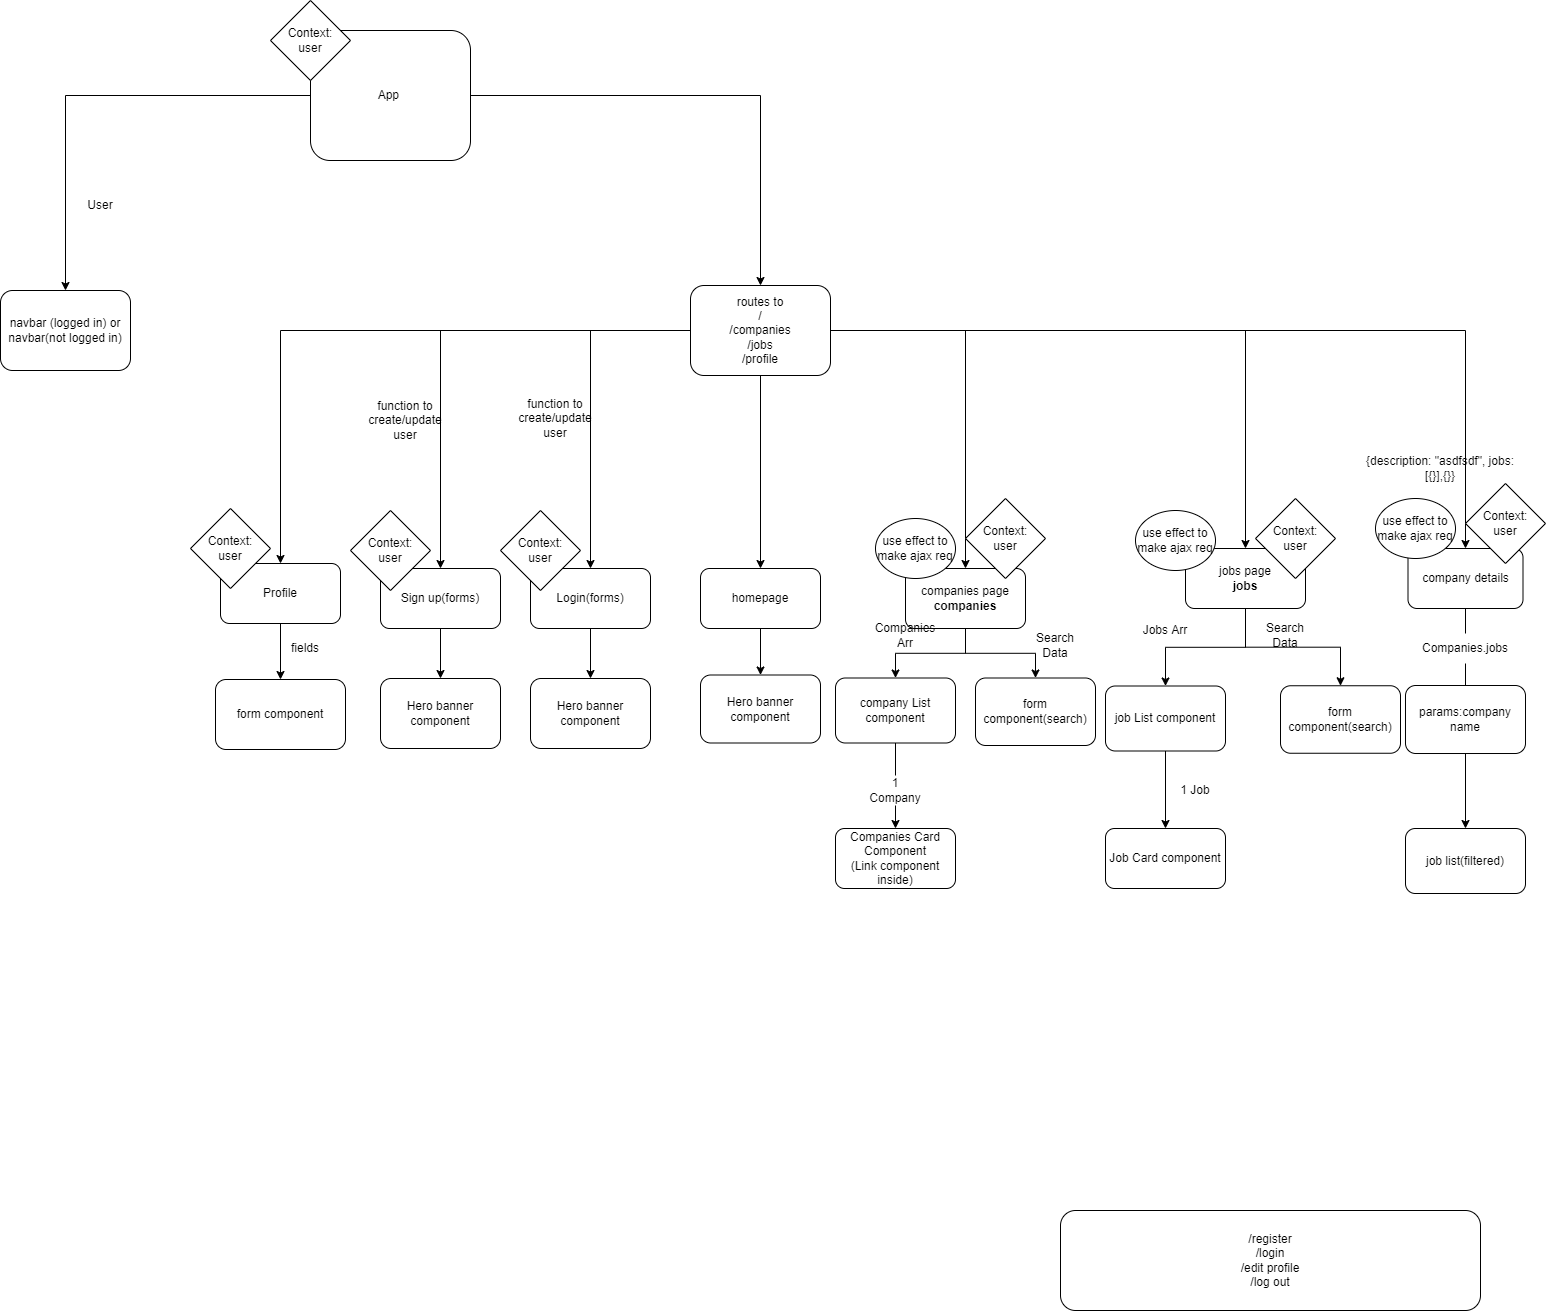

The diagram above was exported from draw.io. Its source (the exported page's mxGraphModel, read from the mxfile embedded in the PNG):
<mxGraphModel dx="2512" dy="1894" grid="1" gridSize="10" guides="1" tooltips="1" connect="1" arrows="1" fold="1" page="1" pageScale="1" pageWidth="850" pageHeight="1100" math="0" shadow="0">
  <root>
    <mxCell id="zA1bTSIJT97Wl_mzNZPJ-0" />
    <mxCell id="zA1bTSIJT97Wl_mzNZPJ-1" parent="zA1bTSIJT97Wl_mzNZPJ-0" />
    <mxCell id="VjG92ufftGqOCmAXLAgs-2" style="edgeStyle=orthogonalEdgeStyle;rounded=0;orthogonalLoop=1;jettySize=auto;html=1;" parent="zA1bTSIJT97Wl_mzNZPJ-1" source="zA1bTSIJT97Wl_mzNZPJ-2" target="zA1bTSIJT97Wl_mzNZPJ-14" edge="1">
      <mxGeometry relative="1" as="geometry" />
    </mxCell>
    <mxCell id="ezjVv3arp0Gz-GdEyBku-46" style="edgeStyle=orthogonalEdgeStyle;rounded=0;orthogonalLoop=1;jettySize=auto;html=1;entryX=0.5;entryY=0;entryDx=0;entryDy=0;" parent="zA1bTSIJT97Wl_mzNZPJ-1" source="zA1bTSIJT97Wl_mzNZPJ-2" target="zA1bTSIJT97Wl_mzNZPJ-15" edge="1">
      <mxGeometry relative="1" as="geometry" />
    </mxCell>
    <mxCell id="zA1bTSIJT97Wl_mzNZPJ-2" value="App&amp;nbsp;" style="rounded=1;whiteSpace=wrap;html=1;" parent="zA1bTSIJT97Wl_mzNZPJ-1" vertex="1">
      <mxGeometry x="-410" y="-230" width="160" height="130" as="geometry" />
    </mxCell>
    <mxCell id="VjG92ufftGqOCmAXLAgs-23" style="edgeStyle=orthogonalEdgeStyle;rounded=0;orthogonalLoop=1;jettySize=auto;html=1;startArrow=none;" parent="zA1bTSIJT97Wl_mzNZPJ-1" source="VjG92ufftGqOCmAXLAgs-53" target="zA1bTSIJT97Wl_mzNZPJ-11" edge="1">
      <mxGeometry relative="1" as="geometry" />
    </mxCell>
    <mxCell id="zA1bTSIJT97Wl_mzNZPJ-4" value="company List component" style="rounded=1;whiteSpace=wrap;html=1;" parent="zA1bTSIJT97Wl_mzNZPJ-1" vertex="1">
      <mxGeometry x="115" y="417.5" width="120" height="65" as="geometry" />
    </mxCell>
    <mxCell id="zA1bTSIJT97Wl_mzNZPJ-5" value="form component(search)" style="rounded=1;whiteSpace=wrap;html=1;" parent="zA1bTSIJT97Wl_mzNZPJ-1" vertex="1">
      <mxGeometry x="255" y="417.5" width="120" height="67.5" as="geometry" />
    </mxCell>
    <mxCell id="zA1bTSIJT97Wl_mzNZPJ-8" value="Job Card component" style="rounded=1;whiteSpace=wrap;html=1;" parent="zA1bTSIJT97Wl_mzNZPJ-1" vertex="1">
      <mxGeometry x="385" y="568" width="120" height="60" as="geometry" />
    </mxCell>
    <mxCell id="zA1bTSIJT97Wl_mzNZPJ-11" value="Companies Card Component&lt;br&gt;(Link component inside)" style="rounded=1;whiteSpace=wrap;html=1;" parent="zA1bTSIJT97Wl_mzNZPJ-1" vertex="1">
      <mxGeometry x="115" y="568" width="120" height="60" as="geometry" />
    </mxCell>
    <mxCell id="zA1bTSIJT97Wl_mzNZPJ-12" value="Hero banner component" style="rounded=1;whiteSpace=wrap;html=1;" parent="zA1bTSIJT97Wl_mzNZPJ-1" vertex="1">
      <mxGeometry x="-20" y="414.5" width="120" height="68" as="geometry" />
    </mxCell>
    <mxCell id="zA1bTSIJT97Wl_mzNZPJ-14" value="&lt;span&gt;navbar (logged in) or navbar(not logged in)&lt;/span&gt;" style="rounded=1;whiteSpace=wrap;html=1;" parent="zA1bTSIJT97Wl_mzNZPJ-1" vertex="1">
      <mxGeometry x="-720" y="30" width="130" height="80" as="geometry" />
    </mxCell>
    <mxCell id="VjG92ufftGqOCmAXLAgs-10" style="edgeStyle=orthogonalEdgeStyle;rounded=0;orthogonalLoop=1;jettySize=auto;html=1;entryX=0.5;entryY=0;entryDx=0;entryDy=0;" parent="zA1bTSIJT97Wl_mzNZPJ-1" source="zA1bTSIJT97Wl_mzNZPJ-15" target="VjG92ufftGqOCmAXLAgs-5" edge="1">
      <mxGeometry relative="1" as="geometry" />
    </mxCell>
    <mxCell id="VjG92ufftGqOCmAXLAgs-11" style="edgeStyle=orthogonalEdgeStyle;rounded=0;orthogonalLoop=1;jettySize=auto;html=1;" parent="zA1bTSIJT97Wl_mzNZPJ-1" source="zA1bTSIJT97Wl_mzNZPJ-15" target="VjG92ufftGqOCmAXLAgs-6" edge="1">
      <mxGeometry relative="1" as="geometry" />
    </mxCell>
    <mxCell id="VjG92ufftGqOCmAXLAgs-12" style="edgeStyle=orthogonalEdgeStyle;rounded=0;orthogonalLoop=1;jettySize=auto;html=1;entryX=0.5;entryY=0;entryDx=0;entryDy=0;" parent="zA1bTSIJT97Wl_mzNZPJ-1" source="zA1bTSIJT97Wl_mzNZPJ-15" target="VjG92ufftGqOCmAXLAgs-4" edge="1">
      <mxGeometry relative="1" as="geometry" />
    </mxCell>
    <mxCell id="VjG92ufftGqOCmAXLAgs-13" style="edgeStyle=orthogonalEdgeStyle;rounded=0;orthogonalLoop=1;jettySize=auto;html=1;" parent="zA1bTSIJT97Wl_mzNZPJ-1" source="zA1bTSIJT97Wl_mzNZPJ-15" target="VjG92ufftGqOCmAXLAgs-3" edge="1">
      <mxGeometry relative="1" as="geometry" />
    </mxCell>
    <mxCell id="ezjVv3arp0Gz-GdEyBku-13" style="edgeStyle=orthogonalEdgeStyle;rounded=0;orthogonalLoop=1;jettySize=auto;html=1;entryX=0.5;entryY=0;entryDx=0;entryDy=0;" parent="zA1bTSIJT97Wl_mzNZPJ-1" source="zA1bTSIJT97Wl_mzNZPJ-15" target="ezjVv3arp0Gz-GdEyBku-11" edge="1">
      <mxGeometry relative="1" as="geometry" />
    </mxCell>
    <mxCell id="ezjVv3arp0Gz-GdEyBku-34" style="edgeStyle=orthogonalEdgeStyle;rounded=0;orthogonalLoop=1;jettySize=auto;html=1;" parent="zA1bTSIJT97Wl_mzNZPJ-1" source="zA1bTSIJT97Wl_mzNZPJ-15" target="ezjVv3arp0Gz-GdEyBku-3" edge="1">
      <mxGeometry relative="1" as="geometry" />
    </mxCell>
    <mxCell id="ezjVv3arp0Gz-GdEyBku-35" style="edgeStyle=orthogonalEdgeStyle;rounded=0;orthogonalLoop=1;jettySize=auto;html=1;entryX=0.5;entryY=0;entryDx=0;entryDy=0;" parent="zA1bTSIJT97Wl_mzNZPJ-1" source="zA1bTSIJT97Wl_mzNZPJ-15" target="ezjVv3arp0Gz-GdEyBku-4" edge="1">
      <mxGeometry relative="1" as="geometry" />
    </mxCell>
    <mxCell id="zA1bTSIJT97Wl_mzNZPJ-15" value="routes to&lt;br&gt;/&lt;br&gt;/companies&lt;br&gt;/jobs&lt;br&gt;/profile" style="rounded=1;whiteSpace=wrap;html=1;" parent="zA1bTSIJT97Wl_mzNZPJ-1" vertex="1">
      <mxGeometry x="-30" y="25" width="140" height="90" as="geometry" />
    </mxCell>
    <mxCell id="VjG92ufftGqOCmAXLAgs-14" style="edgeStyle=orthogonalEdgeStyle;rounded=0;orthogonalLoop=1;jettySize=auto;html=1;" parent="zA1bTSIJT97Wl_mzNZPJ-1" source="VjG92ufftGqOCmAXLAgs-3" target="zA1bTSIJT97Wl_mzNZPJ-12" edge="1">
      <mxGeometry relative="1" as="geometry" />
    </mxCell>
    <mxCell id="VjG92ufftGqOCmAXLAgs-3" value="homepage" style="rounded=1;whiteSpace=wrap;html=1;" parent="zA1bTSIJT97Wl_mzNZPJ-1" vertex="1">
      <mxGeometry x="-20" y="308" width="120" height="60" as="geometry" />
    </mxCell>
    <mxCell id="VjG92ufftGqOCmAXLAgs-15" style="edgeStyle=orthogonalEdgeStyle;rounded=0;orthogonalLoop=1;jettySize=auto;html=1;entryX=0.5;entryY=0;entryDx=0;entryDy=0;" parent="zA1bTSIJT97Wl_mzNZPJ-1" source="VjG92ufftGqOCmAXLAgs-4" target="zA1bTSIJT97Wl_mzNZPJ-4" edge="1">
      <mxGeometry relative="1" as="geometry" />
    </mxCell>
    <mxCell id="VjG92ufftGqOCmAXLAgs-16" style="edgeStyle=orthogonalEdgeStyle;rounded=0;orthogonalLoop=1;jettySize=auto;html=1;" parent="zA1bTSIJT97Wl_mzNZPJ-1" source="VjG92ufftGqOCmAXLAgs-4" target="zA1bTSIJT97Wl_mzNZPJ-5" edge="1">
      <mxGeometry relative="1" as="geometry" />
    </mxCell>
    <mxCell id="VjG92ufftGqOCmAXLAgs-4" value="companies page&lt;br&gt;&lt;b&gt;companies&lt;/b&gt;" style="rounded=1;whiteSpace=wrap;html=1;" parent="zA1bTSIJT97Wl_mzNZPJ-1" vertex="1">
      <mxGeometry x="185" y="308" width="120" height="60" as="geometry" />
    </mxCell>
    <mxCell id="VjG92ufftGqOCmAXLAgs-20" style="edgeStyle=orthogonalEdgeStyle;rounded=0;orthogonalLoop=1;jettySize=auto;html=1;entryX=0.5;entryY=0;entryDx=0;entryDy=0;" parent="zA1bTSIJT97Wl_mzNZPJ-1" source="VjG92ufftGqOCmAXLAgs-5" target="VjG92ufftGqOCmAXLAgs-17" edge="1">
      <mxGeometry relative="1" as="geometry" />
    </mxCell>
    <mxCell id="ezjVv3arp0Gz-GdEyBku-50" style="edgeStyle=orthogonalEdgeStyle;rounded=0;orthogonalLoop=1;jettySize=auto;html=1;entryX=0.5;entryY=0;entryDx=0;entryDy=0;" parent="zA1bTSIJT97Wl_mzNZPJ-1" source="VjG92ufftGqOCmAXLAgs-5" target="VjG92ufftGqOCmAXLAgs-18" edge="1">
      <mxGeometry relative="1" as="geometry" />
    </mxCell>
    <mxCell id="VjG92ufftGqOCmAXLAgs-5" value="jobs page&lt;br&gt;&lt;b&gt;jobs&lt;/b&gt;" style="rounded=1;whiteSpace=wrap;html=1;" parent="zA1bTSIJT97Wl_mzNZPJ-1" vertex="1">
      <mxGeometry x="465" y="288" width="120" height="60" as="geometry" />
    </mxCell>
    <mxCell id="VjG92ufftGqOCmAXLAgs-25" style="edgeStyle=orthogonalEdgeStyle;rounded=0;orthogonalLoop=1;jettySize=auto;html=1;entryX=0.5;entryY=0;entryDx=0;entryDy=0;startArrow=none;" parent="zA1bTSIJT97Wl_mzNZPJ-1" source="VjG92ufftGqOCmAXLAgs-39" target="VjG92ufftGqOCmAXLAgs-24" edge="1">
      <mxGeometry relative="1" as="geometry" />
    </mxCell>
    <mxCell id="VjG92ufftGqOCmAXLAgs-6" value="company details" style="rounded=1;whiteSpace=wrap;html=1;" parent="zA1bTSIJT97Wl_mzNZPJ-1" vertex="1">
      <mxGeometry x="687.5" y="288" width="115" height="60" as="geometry" />
    </mxCell>
    <mxCell id="ezjVv3arp0Gz-GdEyBku-44" style="edgeStyle=orthogonalEdgeStyle;rounded=0;orthogonalLoop=1;jettySize=auto;html=1;entryX=0.5;entryY=0;entryDx=0;entryDy=0;" parent="zA1bTSIJT97Wl_mzNZPJ-1" source="VjG92ufftGqOCmAXLAgs-17" target="zA1bTSIJT97Wl_mzNZPJ-8" edge="1">
      <mxGeometry relative="1" as="geometry" />
    </mxCell>
    <mxCell id="VjG92ufftGqOCmAXLAgs-17" value="job List component" style="rounded=1;whiteSpace=wrap;html=1;" parent="zA1bTSIJT97Wl_mzNZPJ-1" vertex="1">
      <mxGeometry x="385" y="425.5" width="120" height="65" as="geometry" />
    </mxCell>
    <mxCell id="VjG92ufftGqOCmAXLAgs-18" value="form component(search)" style="rounded=1;whiteSpace=wrap;html=1;" parent="zA1bTSIJT97Wl_mzNZPJ-1" vertex="1">
      <mxGeometry x="560" y="425.25" width="120" height="67.5" as="geometry" />
    </mxCell>
    <mxCell id="VjG92ufftGqOCmAXLAgs-24" value="job list(filtered)" style="rounded=1;whiteSpace=wrap;html=1;" parent="zA1bTSIJT97Wl_mzNZPJ-1" vertex="1">
      <mxGeometry x="685" y="568" width="120" height="65" as="geometry" />
    </mxCell>
    <mxCell id="VjG92ufftGqOCmAXLAgs-41" value="Companies.jobs" style="text;html=1;strokeColor=none;fillColor=none;align=center;verticalAlign=middle;whiteSpace=wrap;rounded=0;" parent="zA1bTSIJT97Wl_mzNZPJ-1" vertex="1">
      <mxGeometry x="715" y="373" width="60" height="30" as="geometry" />
    </mxCell>
    <mxCell id="VjG92ufftGqOCmAXLAgs-42" value="" style="edgeStyle=orthogonalEdgeStyle;rounded=0;orthogonalLoop=1;jettySize=auto;html=1;entryX=0.5;entryY=0;entryDx=0;entryDy=0;endArrow=none;" parent="zA1bTSIJT97Wl_mzNZPJ-1" source="VjG92ufftGqOCmAXLAgs-6" target="VjG92ufftGqOCmAXLAgs-41" edge="1">
      <mxGeometry relative="1" as="geometry">
        <mxPoint x="744.9999999999998" y="350" as="sourcePoint" />
        <mxPoint x="744.9999999999998" y="450" as="targetPoint" />
      </mxGeometry>
    </mxCell>
    <mxCell id="VjG92ufftGqOCmAXLAgs-43" value="{description: &quot;asdfsdf&quot;, jobs: [{}],{}}" style="text;html=1;strokeColor=none;fillColor=none;align=center;verticalAlign=middle;whiteSpace=wrap;rounded=0;" parent="zA1bTSIJT97Wl_mzNZPJ-1" vertex="1">
      <mxGeometry x="645" y="178" width="150" height="60" as="geometry" />
    </mxCell>
    <mxCell id="VjG92ufftGqOCmAXLAgs-44" value="Companies Arr" style="text;html=1;strokeColor=none;fillColor=none;align=center;verticalAlign=middle;whiteSpace=wrap;rounded=0;" parent="zA1bTSIJT97Wl_mzNZPJ-1" vertex="1">
      <mxGeometry x="155" y="360" width="60" height="30" as="geometry" />
    </mxCell>
    <mxCell id="VjG92ufftGqOCmAXLAgs-45" value="Jobs Arr" style="text;html=1;strokeColor=none;fillColor=none;align=center;verticalAlign=middle;whiteSpace=wrap;rounded=0;" parent="zA1bTSIJT97Wl_mzNZPJ-1" vertex="1">
      <mxGeometry x="415" y="355" width="60" height="30" as="geometry" />
    </mxCell>
    <mxCell id="VjG92ufftGqOCmAXLAgs-46" value="Search Data" style="text;html=1;strokeColor=none;fillColor=none;align=center;verticalAlign=middle;whiteSpace=wrap;rounded=0;" parent="zA1bTSIJT97Wl_mzNZPJ-1" vertex="1">
      <mxGeometry x="535" y="360" width="60" height="30" as="geometry" />
    </mxCell>
    <mxCell id="VjG92ufftGqOCmAXLAgs-47" value="Search Data" style="text;html=1;strokeColor=none;fillColor=none;align=center;verticalAlign=middle;whiteSpace=wrap;rounded=0;" parent="zA1bTSIJT97Wl_mzNZPJ-1" vertex="1">
      <mxGeometry x="305" y="370" width="60" height="30" as="geometry" />
    </mxCell>
    <mxCell id="VjG92ufftGqOCmAXLAgs-49" value="use effect to make ajax req" style="ellipse;whiteSpace=wrap;html=1;" parent="zA1bTSIJT97Wl_mzNZPJ-1" vertex="1">
      <mxGeometry x="155" y="258" width="80" height="60" as="geometry" />
    </mxCell>
    <mxCell id="VjG92ufftGqOCmAXLAgs-50" value="use effect to make ajax req" style="ellipse;whiteSpace=wrap;html=1;" parent="zA1bTSIJT97Wl_mzNZPJ-1" vertex="1">
      <mxGeometry x="415" y="250" width="80" height="60" as="geometry" />
    </mxCell>
    <mxCell id="VjG92ufftGqOCmAXLAgs-51" value="use effect to make ajax req" style="ellipse;whiteSpace=wrap;html=1;" parent="zA1bTSIJT97Wl_mzNZPJ-1" vertex="1">
      <mxGeometry x="655" y="238" width="80" height="60" as="geometry" />
    </mxCell>
    <mxCell id="VjG92ufftGqOCmAXLAgs-52" value="1 Job" style="text;html=1;strokeColor=none;fillColor=none;align=center;verticalAlign=middle;whiteSpace=wrap;rounded=0;" parent="zA1bTSIJT97Wl_mzNZPJ-1" vertex="1">
      <mxGeometry x="445" y="515" width="60" height="30" as="geometry" />
    </mxCell>
    <mxCell id="VjG92ufftGqOCmAXLAgs-53" value="1 Company" style="text;html=1;strokeColor=none;fillColor=none;align=center;verticalAlign=middle;whiteSpace=wrap;rounded=0;" parent="zA1bTSIJT97Wl_mzNZPJ-1" vertex="1">
      <mxGeometry x="145" y="515" width="60" height="30" as="geometry" />
    </mxCell>
    <mxCell id="VjG92ufftGqOCmAXLAgs-54" value="" style="edgeStyle=orthogonalEdgeStyle;rounded=0;orthogonalLoop=1;jettySize=auto;html=1;endArrow=none;" parent="zA1bTSIJT97Wl_mzNZPJ-1" source="zA1bTSIJT97Wl_mzNZPJ-4" target="VjG92ufftGqOCmAXLAgs-53" edge="1">
      <mxGeometry relative="1" as="geometry">
        <mxPoint x="175" y="482.5" as="sourcePoint" />
        <mxPoint x="175" y="590" as="targetPoint" />
      </mxGeometry>
    </mxCell>
    <mxCell id="ezjVv3arp0Gz-GdEyBku-38" style="edgeStyle=orthogonalEdgeStyle;rounded=0;orthogonalLoop=1;jettySize=auto;html=1;entryX=0.5;entryY=0;entryDx=0;entryDy=0;" parent="zA1bTSIJT97Wl_mzNZPJ-1" source="ezjVv3arp0Gz-GdEyBku-3" target="ezjVv3arp0Gz-GdEyBku-36" edge="1">
      <mxGeometry relative="1" as="geometry" />
    </mxCell>
    <mxCell id="ezjVv3arp0Gz-GdEyBku-3" value="Sign up(forms)" style="rounded=1;whiteSpace=wrap;html=1;" parent="zA1bTSIJT97Wl_mzNZPJ-1" vertex="1">
      <mxGeometry x="-340" y="308" width="120" height="60" as="geometry" />
    </mxCell>
    <mxCell id="ezjVv3arp0Gz-GdEyBku-40" style="edgeStyle=orthogonalEdgeStyle;rounded=0;orthogonalLoop=1;jettySize=auto;html=1;entryX=0.5;entryY=0;entryDx=0;entryDy=0;" parent="zA1bTSIJT97Wl_mzNZPJ-1" source="ezjVv3arp0Gz-GdEyBku-4" target="ezjVv3arp0Gz-GdEyBku-37" edge="1">
      <mxGeometry relative="1" as="geometry" />
    </mxCell>
    <mxCell id="ezjVv3arp0Gz-GdEyBku-4" value="Login(forms)" style="rounded=1;whiteSpace=wrap;html=1;" parent="zA1bTSIJT97Wl_mzNZPJ-1" vertex="1">
      <mxGeometry x="-190" y="308" width="120" height="60" as="geometry" />
    </mxCell>
    <mxCell id="ezjVv3arp0Gz-GdEyBku-15" style="edgeStyle=orthogonalEdgeStyle;rounded=0;orthogonalLoop=1;jettySize=auto;html=1;" parent="zA1bTSIJT97Wl_mzNZPJ-1" source="ezjVv3arp0Gz-GdEyBku-11" target="ezjVv3arp0Gz-GdEyBku-14" edge="1">
      <mxGeometry relative="1" as="geometry" />
    </mxCell>
    <mxCell id="ezjVv3arp0Gz-GdEyBku-11" value="Profile" style="rounded=1;whiteSpace=wrap;html=1;" parent="zA1bTSIJT97Wl_mzNZPJ-1" vertex="1">
      <mxGeometry x="-500" y="303" width="120" height="60" as="geometry" />
    </mxCell>
    <mxCell id="ezjVv3arp0Gz-GdEyBku-14" value="form component" style="rounded=1;whiteSpace=wrap;html=1;" parent="zA1bTSIJT97Wl_mzNZPJ-1" vertex="1">
      <mxGeometry x="-505" y="419" width="130" height="70" as="geometry" />
    </mxCell>
    <mxCell id="ezjVv3arp0Gz-GdEyBku-16" value="fields" style="text;html=1;strokeColor=none;fillColor=none;align=center;verticalAlign=middle;whiteSpace=wrap;rounded=0;" parent="zA1bTSIJT97Wl_mzNZPJ-1" vertex="1">
      <mxGeometry x="-440" y="373" width="50" height="30" as="geometry" />
    </mxCell>
    <mxCell id="ezjVv3arp0Gz-GdEyBku-17" value="Context:&lt;br&gt;user" style="rhombus;whiteSpace=wrap;html=1;" parent="zA1bTSIJT97Wl_mzNZPJ-1" vertex="1">
      <mxGeometry x="-450" y="-260" width="80" height="80" as="geometry" />
    </mxCell>
    <mxCell id="ezjVv3arp0Gz-GdEyBku-27" value="/register&lt;br&gt;/login&lt;br&gt;/edit profile&lt;br&gt;/log out&lt;br&gt;" style="rounded=1;whiteSpace=wrap;html=1;" parent="zA1bTSIJT97Wl_mzNZPJ-1" vertex="1">
      <mxGeometry x="340" y="950" width="420" height="100" as="geometry" />
    </mxCell>
    <mxCell id="ezjVv3arp0Gz-GdEyBku-28" value="Context:&lt;br&gt;user" style="rhombus;whiteSpace=wrap;html=1;" parent="zA1bTSIJT97Wl_mzNZPJ-1" vertex="1">
      <mxGeometry x="-530" y="248" width="80" height="80" as="geometry" />
    </mxCell>
    <mxCell id="ezjVv3arp0Gz-GdEyBku-29" value="Context:&lt;br&gt;user" style="rhombus;whiteSpace=wrap;html=1;" parent="zA1bTSIJT97Wl_mzNZPJ-1" vertex="1">
      <mxGeometry x="245" y="238" width="80" height="80" as="geometry" />
    </mxCell>
    <mxCell id="ezjVv3arp0Gz-GdEyBku-30" value="Context:&lt;br&gt;user" style="rhombus;whiteSpace=wrap;html=1;" parent="zA1bTSIJT97Wl_mzNZPJ-1" vertex="1">
      <mxGeometry x="535" y="238" width="80" height="80" as="geometry" />
    </mxCell>
    <mxCell id="ezjVv3arp0Gz-GdEyBku-31" value="Context:&lt;br&gt;user" style="rhombus;whiteSpace=wrap;html=1;" parent="zA1bTSIJT97Wl_mzNZPJ-1" vertex="1">
      <mxGeometry x="745" y="223" width="80" height="80" as="geometry" />
    </mxCell>
    <mxCell id="ezjVv3arp0Gz-GdEyBku-36" value="Hero banner component" style="rounded=1;whiteSpace=wrap;html=1;" parent="zA1bTSIJT97Wl_mzNZPJ-1" vertex="1">
      <mxGeometry x="-340" y="418" width="120" height="70" as="geometry" />
    </mxCell>
    <mxCell id="ezjVv3arp0Gz-GdEyBku-37" value="Hero banner component" style="rounded=1;whiteSpace=wrap;html=1;" parent="zA1bTSIJT97Wl_mzNZPJ-1" vertex="1">
      <mxGeometry x="-190" y="418" width="120" height="70" as="geometry" />
    </mxCell>
    <mxCell id="VjG92ufftGqOCmAXLAgs-39" value="params:company name" style="rounded=1;whiteSpace=wrap;html=1;" parent="zA1bTSIJT97Wl_mzNZPJ-1" vertex="1">
      <mxGeometry x="685" y="425" width="120" height="68" as="geometry" />
    </mxCell>
    <mxCell id="ezjVv3arp0Gz-GdEyBku-45" value="" style="edgeStyle=orthogonalEdgeStyle;rounded=0;orthogonalLoop=1;jettySize=auto;html=1;entryX=0.5;entryY=0;entryDx=0;entryDy=0;startArrow=none;endArrow=none;" parent="zA1bTSIJT97Wl_mzNZPJ-1" source="VjG92ufftGqOCmAXLAgs-41" target="VjG92ufftGqOCmAXLAgs-39" edge="1">
      <mxGeometry relative="1" as="geometry">
        <mxPoint x="745" y="403" as="sourcePoint" />
        <mxPoint x="745" y="568" as="targetPoint" />
      </mxGeometry>
    </mxCell>
    <mxCell id="ezjVv3arp0Gz-GdEyBku-47" value="Context:&lt;br&gt;user" style="rhombus;whiteSpace=wrap;html=1;" parent="zA1bTSIJT97Wl_mzNZPJ-1" vertex="1">
      <mxGeometry x="-370" y="250" width="80" height="80" as="geometry" />
    </mxCell>
    <mxCell id="ezjVv3arp0Gz-GdEyBku-48" value="Context:&lt;br&gt;user" style="rhombus;whiteSpace=wrap;html=1;" parent="zA1bTSIJT97Wl_mzNZPJ-1" vertex="1">
      <mxGeometry x="-220" y="250" width="80" height="80" as="geometry" />
    </mxCell>
    <mxCell id="ezjVv3arp0Gz-GdEyBku-51" value="function to create/update user" style="text;html=1;strokeColor=none;fillColor=none;align=center;verticalAlign=middle;whiteSpace=wrap;rounded=0;" parent="zA1bTSIJT97Wl_mzNZPJ-1" vertex="1">
      <mxGeometry x="-350" y="140" width="70" height="40" as="geometry" />
    </mxCell>
    <mxCell id="ezjVv3arp0Gz-GdEyBku-52" value="function to create/update user" style="text;html=1;strokeColor=none;fillColor=none;align=center;verticalAlign=middle;whiteSpace=wrap;rounded=0;" parent="zA1bTSIJT97Wl_mzNZPJ-1" vertex="1">
      <mxGeometry x="-200" y="138" width="70" height="40" as="geometry" />
    </mxCell>
    <mxCell id="ezjVv3arp0Gz-GdEyBku-53" value="User" style="text;html=1;strokeColor=none;fillColor=none;align=center;verticalAlign=middle;whiteSpace=wrap;rounded=0;" parent="zA1bTSIJT97Wl_mzNZPJ-1" vertex="1">
      <mxGeometry x="-650" y="-70" width="60" height="30" as="geometry" />
    </mxCell>
  </root>
</mxGraphModel>